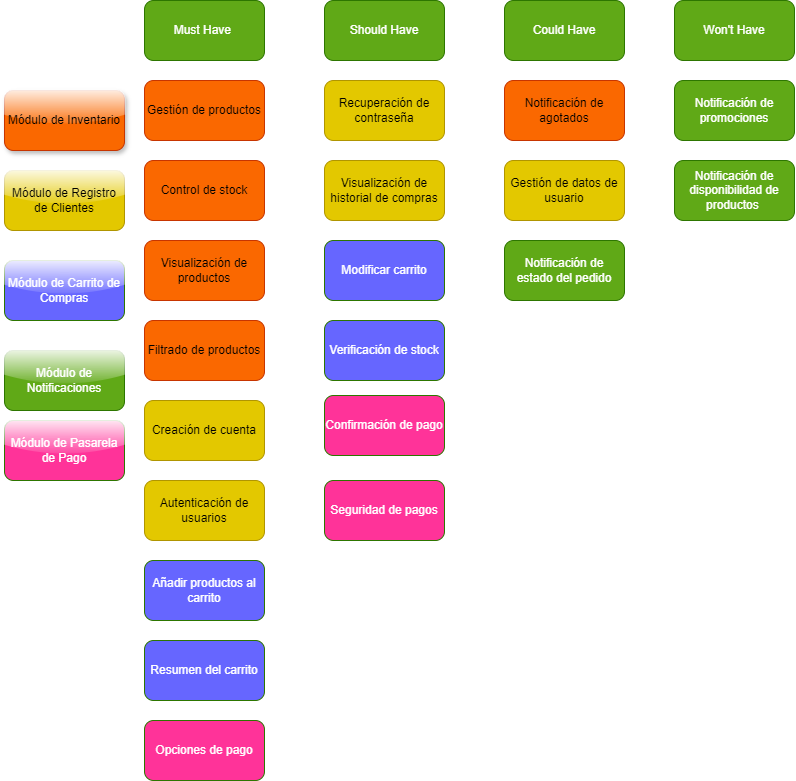

The diagram above was exported from draw.io. Its source (the exported page's mxGraphModel, read from the mxfile embedded in the PNG):
<mxGraphModel dx="2345" dy="1129" grid="1" gridSize="10" guides="1" tooltips="1" connect="1" arrows="1" fold="1" page="1" pageScale="1" pageWidth="850" pageHeight="1100" math="0" shadow="0">
  <root>
    <mxCell id="0" />
    <mxCell id="1" parent="0" />
    <mxCell id="PvS-Gqqz4lSHtx-TlILT-1" value="Must Have&amp;nbsp;" style="rounded=1;whiteSpace=wrap;html=1;fillColor=#60a917;fontColor=#ffffff;strokeColor=#2D7600;" vertex="1" parent="1">
      <mxGeometry x="160" y="120" width="120" height="60" as="geometry" />
    </mxCell>
    <mxCell id="PvS-Gqqz4lSHtx-TlILT-2" value="Could Have" style="rounded=1;whiteSpace=wrap;html=1;fillColor=#60a917;fontColor=#ffffff;strokeColor=#2D7600;" vertex="1" parent="1">
      <mxGeometry x="520" y="120" width="120" height="60" as="geometry" />
    </mxCell>
    <mxCell id="PvS-Gqqz4lSHtx-TlILT-3" value="Won't Have" style="rounded=1;whiteSpace=wrap;html=1;fillColor=#60a917;fontColor=#ffffff;strokeColor=#2D7600;" vertex="1" parent="1">
      <mxGeometry x="690" y="120" width="120" height="60" as="geometry" />
    </mxCell>
    <mxCell id="PvS-Gqqz4lSHtx-TlILT-4" value="Should Have" style="rounded=1;whiteSpace=wrap;html=1;fillColor=#60a917;fontColor=#ffffff;strokeColor=#2D7600;" vertex="1" parent="1">
      <mxGeometry x="340" y="120" width="120" height="60" as="geometry" />
    </mxCell>
    <mxCell id="PvS-Gqqz4lSHtx-TlILT-5" value="Gestión de productos" style="rounded=1;whiteSpace=wrap;html=1;fillColor=#fa6800;fontColor=#000000;strokeColor=#C73500;" vertex="1" parent="1">
      <mxGeometry x="160" y="200" width="120" height="60" as="geometry" />
    </mxCell>
    <mxCell id="PvS-Gqqz4lSHtx-TlILT-6" value="Visualización de productos" style="rounded=1;whiteSpace=wrap;html=1;fillColor=#fa6800;fontColor=#000000;strokeColor=#C73500;" vertex="1" parent="1">
      <mxGeometry x="160" y="360" width="120" height="60" as="geometry" />
    </mxCell>
    <mxCell id="PvS-Gqqz4lSHtx-TlILT-7" value="Notificación de agotados" style="rounded=1;whiteSpace=wrap;html=1;fillColor=#fa6800;fontColor=#000000;strokeColor=#C73500;" vertex="1" parent="1">
      <mxGeometry x="520" y="200" width="120" height="60" as="geometry" />
    </mxCell>
    <mxCell id="PvS-Gqqz4lSHtx-TlILT-8" value="Control de stock" style="rounded=1;whiteSpace=wrap;html=1;fillColor=#fa6800;fontColor=#000000;strokeColor=#C73500;" vertex="1" parent="1">
      <mxGeometry x="160" y="280" width="120" height="60" as="geometry" />
    </mxCell>
    <mxCell id="PvS-Gqqz4lSHtx-TlILT-9" value="Filtrado de productos" style="rounded=1;whiteSpace=wrap;html=1;fillColor=#fa6800;fontColor=#000000;strokeColor=#C73500;" vertex="1" parent="1">
      <mxGeometry x="160" y="440" width="120" height="60" as="geometry" />
    </mxCell>
    <mxCell id="PvS-Gqqz4lSHtx-TlILT-10" value="Módulo de Registro de Clientes" style="rounded=1;whiteSpace=wrap;html=1;fillColor=#e3c800;fontColor=#000000;strokeColor=#B09500;glass=1;" vertex="1" parent="1">
      <mxGeometry x="20" y="290" width="120" height="60" as="geometry" />
    </mxCell>
    <mxCell id="PvS-Gqqz4lSHtx-TlILT-11" value="Gestión de datos de usuario" style="rounded=1;whiteSpace=wrap;html=1;fillColor=#e3c800;fontColor=#000000;strokeColor=#B09500;" vertex="1" parent="1">
      <mxGeometry x="520" y="280" width="120" height="60" as="geometry" />
    </mxCell>
    <mxCell id="PvS-Gqqz4lSHtx-TlILT-12" value="Recuperación de contraseña" style="rounded=1;whiteSpace=wrap;html=1;fillColor=#e3c800;fontColor=#000000;strokeColor=#B09500;" vertex="1" parent="1">
      <mxGeometry x="340" y="200" width="120" height="60" as="geometry" />
    </mxCell>
    <mxCell id="PvS-Gqqz4lSHtx-TlILT-13" value="Autenticación de usuarios" style="rounded=1;whiteSpace=wrap;html=1;fillColor=#e3c800;fontColor=#000000;strokeColor=#B09500;" vertex="1" parent="1">
      <mxGeometry x="160" y="600" width="120" height="60" as="geometry" />
    </mxCell>
    <mxCell id="PvS-Gqqz4lSHtx-TlILT-14" value="Visualización de historial de compras" style="rounded=1;whiteSpace=wrap;html=1;fillColor=#e3c800;fontColor=#000000;strokeColor=#B09500;" vertex="1" parent="1">
      <mxGeometry x="340" y="280" width="120" height="60" as="geometry" />
    </mxCell>
    <mxCell id="PvS-Gqqz4lSHtx-TlILT-15" value="Añadir productos al carrito" style="rounded=1;whiteSpace=wrap;html=1;fillColor=#6666FF;fontColor=#ffffff;strokeColor=#2D7600;" vertex="1" parent="1">
      <mxGeometry x="160" y="680" width="120" height="60" as="geometry" />
    </mxCell>
    <mxCell id="PvS-Gqqz4lSHtx-TlILT-16" value="Modificar carrito" style="rounded=1;whiteSpace=wrap;html=1;fillColor=#6666FF;fontColor=#ffffff;strokeColor=#2D7600;" vertex="1" parent="1">
      <mxGeometry x="340" y="360" width="120" height="60" as="geometry" />
    </mxCell>
    <mxCell id="PvS-Gqqz4lSHtx-TlILT-17" value="Resumen del carrito" style="rounded=1;whiteSpace=wrap;html=1;fillColor=#6666FF;fontColor=#ffffff;strokeColor=#2D7600;" vertex="1" parent="1">
      <mxGeometry x="160" y="760" width="120" height="60" as="geometry" />
    </mxCell>
    <mxCell id="PvS-Gqqz4lSHtx-TlILT-18" value="Verificación de stock" style="rounded=1;whiteSpace=wrap;html=1;fillColor=#6666FF;fontColor=#ffffff;strokeColor=#2D7600;" vertex="1" parent="1">
      <mxGeometry x="340" y="440" width="120" height="60" as="geometry" />
    </mxCell>
    <mxCell id="PvS-Gqqz4lSHtx-TlILT-19" value="Confirmación de pago" style="rounded=1;whiteSpace=wrap;html=1;fillColor=#FF3399;fontColor=#ffffff;strokeColor=#2D7600;" vertex="1" parent="1">
      <mxGeometry x="340" y="515" width="120" height="60" as="geometry" />
    </mxCell>
    <mxCell id="PvS-Gqqz4lSHtx-TlILT-20" value="Módulo de Notificaciones" style="rounded=1;whiteSpace=wrap;html=1;fillColor=#60a917;fontColor=#ffffff;strokeColor=#2D7600;glass=1;" vertex="1" parent="1">
      <mxGeometry x="20" y="470" width="120" height="60" as="geometry" />
    </mxCell>
    <mxCell id="PvS-Gqqz4lSHtx-TlILT-21" value="Notificación de promociones" style="rounded=1;whiteSpace=wrap;html=1;fillColor=#60a917;fontColor=#ffffff;strokeColor=#2D7600;" vertex="1" parent="1">
      <mxGeometry x="690" y="200" width="120" height="60" as="geometry" />
    </mxCell>
    <mxCell id="PvS-Gqqz4lSHtx-TlILT-22" value="Notificación de disponibilidad de productos&amp;nbsp;" style="rounded=1;whiteSpace=wrap;html=1;fillColor=#60a917;fontColor=#ffffff;strokeColor=#2D7600;" vertex="1" parent="1">
      <mxGeometry x="690" y="280" width="120" height="60" as="geometry" />
    </mxCell>
    <mxCell id="PvS-Gqqz4lSHtx-TlILT-23" value="Notificación de estado del pedido" style="rounded=1;whiteSpace=wrap;html=1;fillColor=#60a917;fontColor=#ffffff;strokeColor=#2D7600;" vertex="1" parent="1">
      <mxGeometry x="520" y="360" width="120" height="60" as="geometry" />
    </mxCell>
    <mxCell id="PvS-Gqqz4lSHtx-TlILT-24" value="Seguridad de pagos" style="rounded=1;whiteSpace=wrap;html=1;fillColor=#FF3399;fontColor=#ffffff;strokeColor=#2D7600;" vertex="1" parent="1">
      <mxGeometry x="340" y="600" width="120" height="60" as="geometry" />
    </mxCell>
    <mxCell id="PvS-Gqqz4lSHtx-TlILT-25" value="Módulo de Inventario" style="rounded=1;whiteSpace=wrap;html=1;fillColor=#fa6800;fontColor=#000000;strokeColor=#C73500;gradientColor=none;shadow=1;glass=1;" vertex="1" parent="1">
      <mxGeometry x="20" y="210" width="120" height="60" as="geometry" />
    </mxCell>
    <mxCell id="PvS-Gqqz4lSHtx-TlILT-26" value="Creación de cuenta" style="rounded=1;whiteSpace=wrap;html=1;fillColor=#e3c800;fontColor=#000000;strokeColor=#B09500;" vertex="1" parent="1">
      <mxGeometry x="160" y="520" width="120" height="60" as="geometry" />
    </mxCell>
    <mxCell id="PvS-Gqqz4lSHtx-TlILT-27" value="Módulo de Carrito de Compras" style="rounded=1;whiteSpace=wrap;html=1;fillColor=#6666FF;fontColor=#ffffff;strokeColor=#2D7600;glass=1;" vertex="1" parent="1">
      <mxGeometry x="20" y="380" width="120" height="60" as="geometry" />
    </mxCell>
    <mxCell id="PvS-Gqqz4lSHtx-TlILT-28" value="Módulo de Pasarela de Pago" style="rounded=1;whiteSpace=wrap;html=1;fillColor=#FF3399;fontColor=#ffffff;strokeColor=#2D7600;glass=1;" vertex="1" parent="1">
      <mxGeometry x="20" y="540" width="120" height="60" as="geometry" />
    </mxCell>
    <mxCell id="PvS-Gqqz4lSHtx-TlILT-29" value="Opciones de pago" style="rounded=1;whiteSpace=wrap;html=1;fillColor=#FF3399;fontColor=#ffffff;strokeColor=#2D7600;" vertex="1" parent="1">
      <mxGeometry x="160" y="840" width="120" height="60" as="geometry" />
    </mxCell>
  </root>
</mxGraphModel>